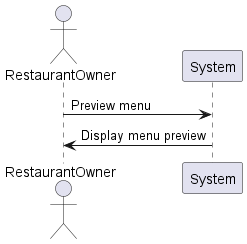

The diagram above was rendered by PlantUML. Its source (embedded in the PNG):
@startuml
actor RestaurantOwner
RestaurantOwner -> System: Preview menu
System -> RestaurantOwner: Display menu preview
@enduml